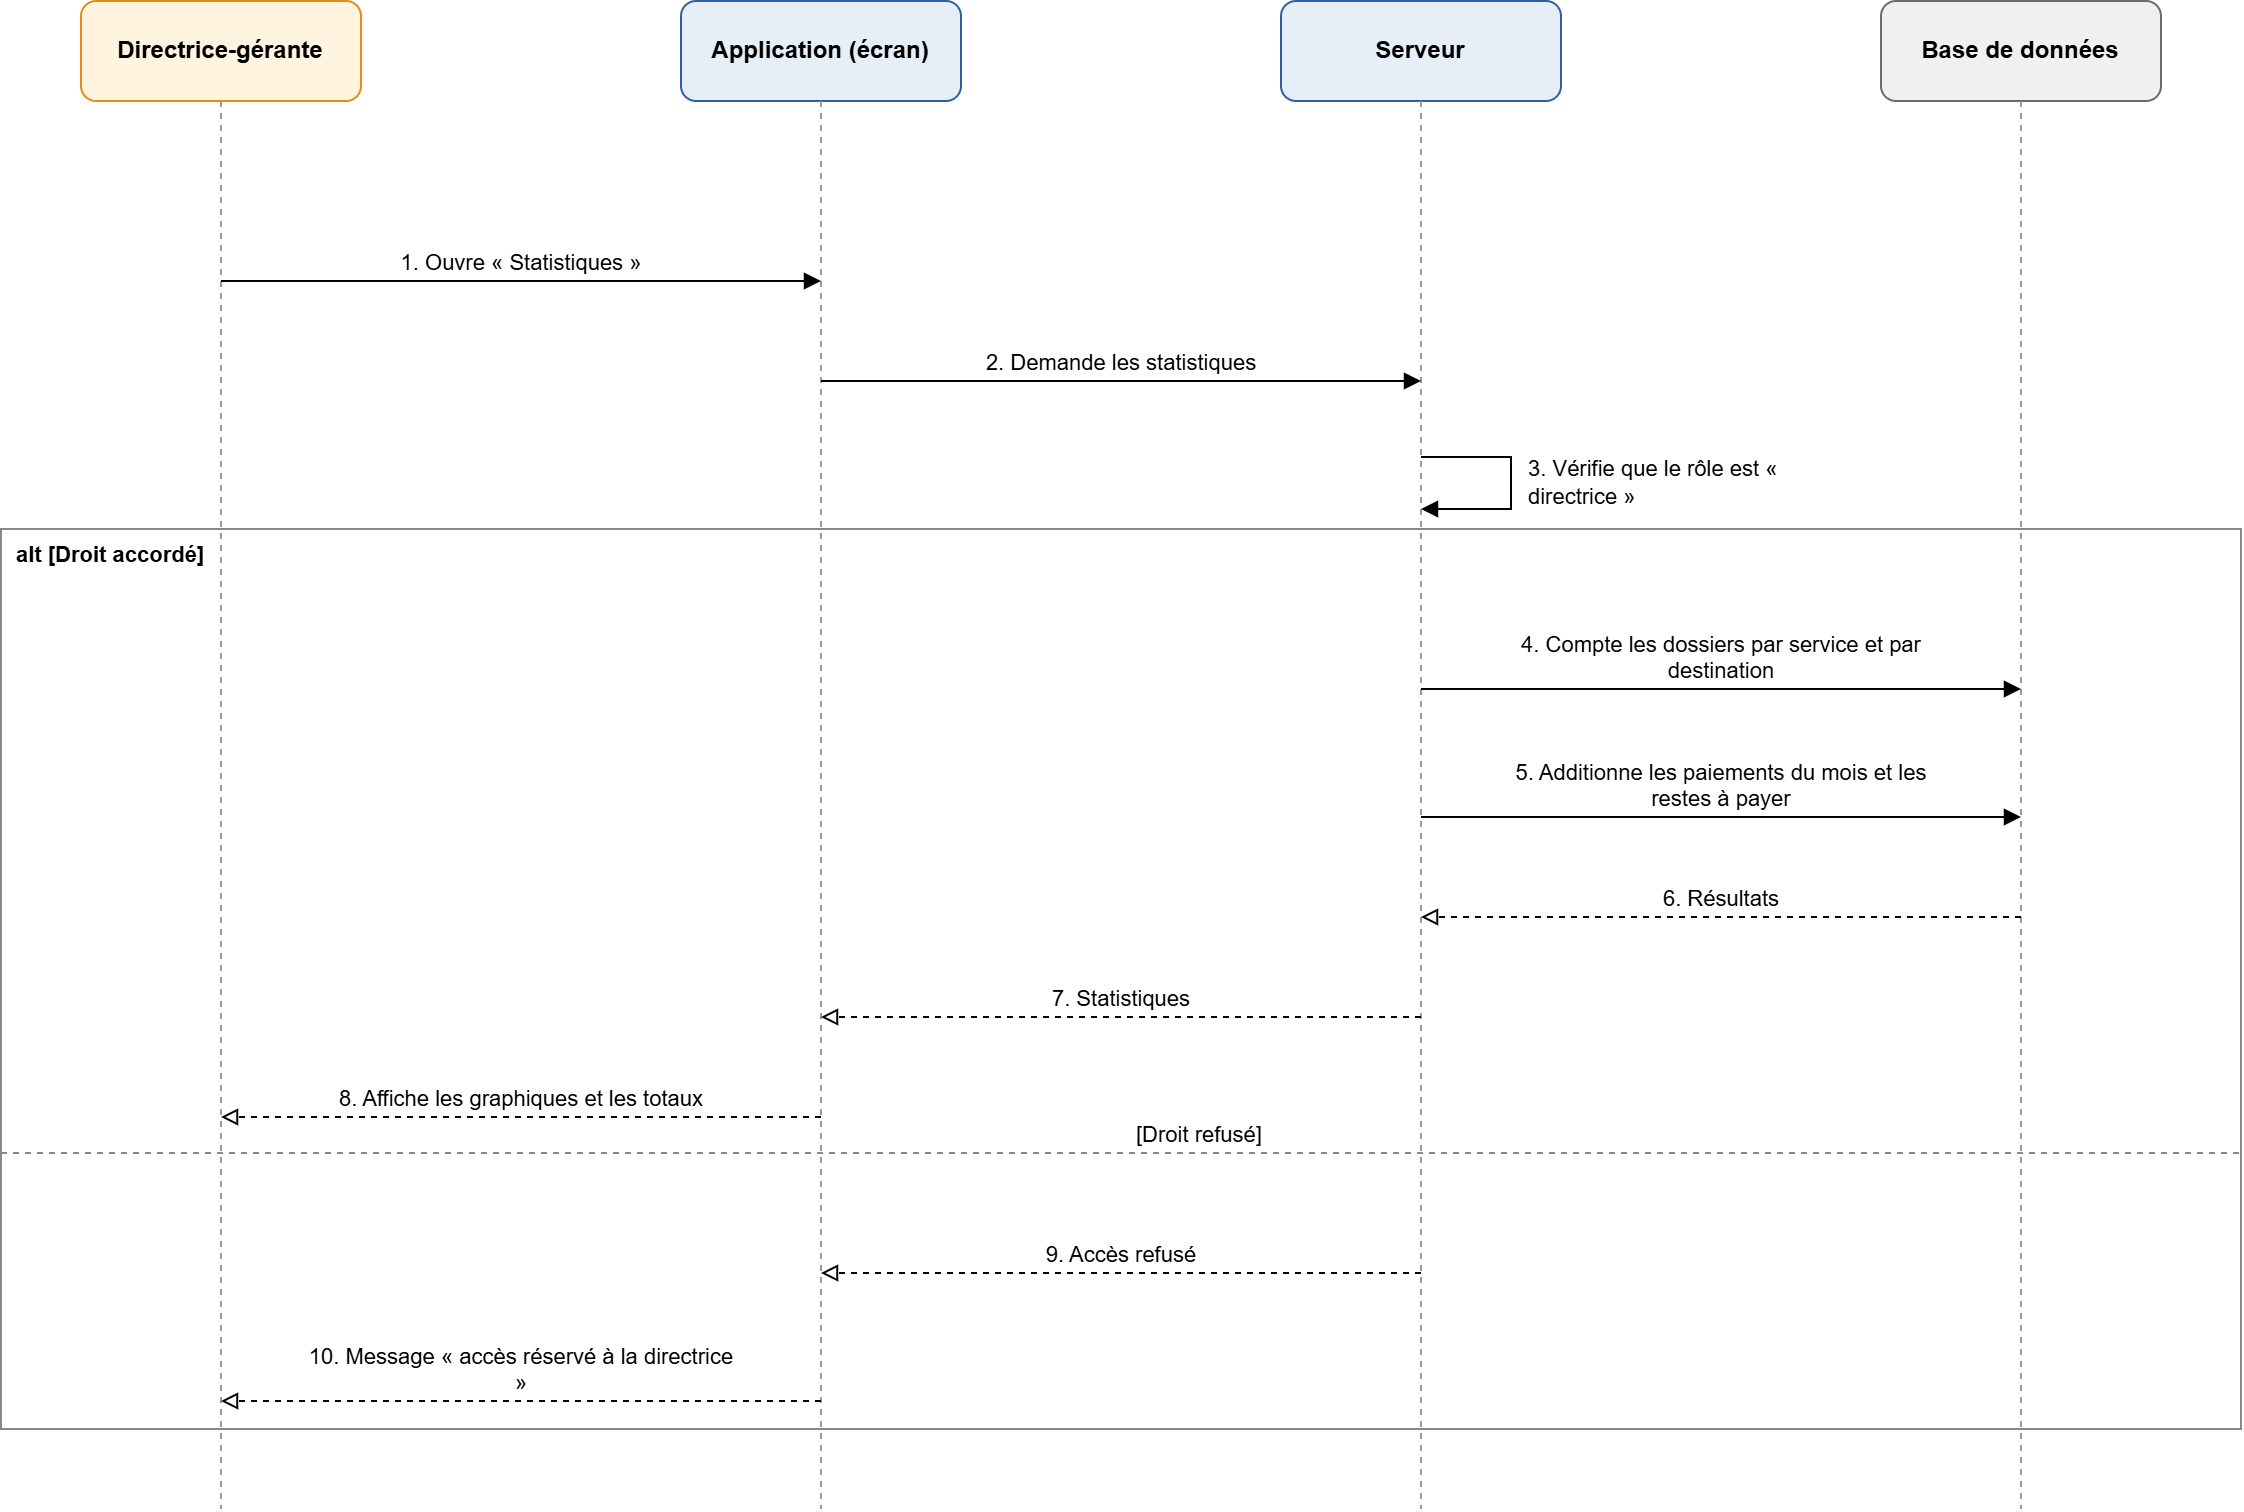

The diagram above was exported from draw.io. Its source (the exported page's mxGraphModel, read from the mxfile embedded in the PNG):
<mxGraphModel dx="772" dy="501" grid="1" gridSize="10" guides="1" tooltips="1" connect="1" arrows="1" fold="1" page="0" pageScale="1" pageWidth="827" pageHeight="1169" math="0" shadow="0">
  <root>
    <mxCell id="0" />
    <mxCell id="1" parent="0" />
    <mxCell id="f1" parent="1" style="rounded=0;html=1;fillColor=none;strokeColor=#888888;verticalAlign=top;align=left;spacingLeft=6;fontStyle=1;fontSize=11;whiteSpace=wrap;" value="alt [Droit accordé]" vertex="1">
      <mxGeometry height="450" width="1120" x="60" y="304" as="geometry" />
    </mxCell>
    <mxCell id="fe2" edge="1" parent="1" style="endArrow=none;dashed=1;strokeColor=#888888;html=1;align=left;verticalAlign=bottom;spacingLeft=6;fontSize=11;" value="[Droit refusé]">
      <mxGeometry relative="1" as="geometry">
        <mxPoint x="60" y="616" as="sourcePoint" />
        <mxPoint x="1180" y="616" as="targetPoint" />
      </mxGeometry>
    </mxCell>
    <mxCell id="p_D" parent="1" style="rounded=1;whiteSpace=wrap;html=1;fillColor=#FFF4E0;strokeColor=#E8891A;fontStyle=1;fontSize=12;" value="Directrice-gérante" vertex="1">
      <mxGeometry height="50" width="140" x="100" y="40" as="geometry" />
    </mxCell>
    <mxCell id="ll_D" edge="1" parent="1" source="p_D" style="endArrow=none;dashed=1;strokeColor=#999999;html=1;">
      <mxGeometry relative="1" as="geometry">
        <mxPoint x="170" y="794" as="targetPoint" />
      </mxGeometry>
    </mxCell>
    <mxCell id="p_UI" parent="1" style="rounded=1;whiteSpace=wrap;html=1;fillColor=#E6EEF8;strokeColor=#2F5F9E;fontStyle=1;fontSize=12;" value="Application (écran)" vertex="1">
      <mxGeometry height="50" width="140" x="400" y="40" as="geometry" />
    </mxCell>
    <mxCell id="ll_UI" edge="1" parent="1" source="p_UI" style="endArrow=none;dashed=1;strokeColor=#999999;html=1;">
      <mxGeometry relative="1" as="geometry">
        <mxPoint x="470" y="794" as="targetPoint" />
      </mxGeometry>
    </mxCell>
    <mxCell id="p_API" parent="1" style="rounded=1;whiteSpace=wrap;html=1;fillColor=#E6EEF8;strokeColor=#2F5F9E;fontStyle=1;fontSize=12;" value="Serveur" vertex="1">
      <mxGeometry height="50" width="140" x="700" y="40" as="geometry" />
    </mxCell>
    <mxCell id="ll_API" edge="1" parent="1" source="p_API" style="endArrow=none;dashed=1;strokeColor=#999999;html=1;">
      <mxGeometry relative="1" as="geometry">
        <mxPoint x="770" y="794" as="targetPoint" />
      </mxGeometry>
    </mxCell>
    <mxCell id="p_BD" parent="1" style="rounded=1;whiteSpace=wrap;html=1;fillColor=#F0F0F0;strokeColor=#6B6B6B;fontStyle=1;fontSize=12;" value="Base de données" vertex="1">
      <mxGeometry height="50" width="140" x="1000" y="40" as="geometry" />
    </mxCell>
    <mxCell id="ll_BD" edge="1" parent="1" source="p_BD" style="endArrow=none;dashed=1;strokeColor=#999999;html=1;">
      <mxGeometry relative="1" as="geometry">
        <mxPoint x="1070" y="794" as="targetPoint" />
      </mxGeometry>
    </mxCell>
    <mxCell id="m3" edge="1" parent="1" style="endArrow=block;endFill=1;html=1;verticalAlign=bottom;fontSize=11;labelBackgroundColor=none;" value="1. Ouvre « Statistiques »">
      <mxGeometry relative="1" as="geometry">
        <mxPoint x="170" y="180" as="sourcePoint" />
        <mxPoint x="470" y="180" as="targetPoint" />
      </mxGeometry>
    </mxCell>
    <mxCell id="m4" edge="1" parent="1" style="endArrow=block;endFill=1;html=1;verticalAlign=bottom;fontSize=11;labelBackgroundColor=none;" value="2. Demande les statistiques">
      <mxGeometry relative="1" as="geometry">
        <mxPoint x="470" y="230" as="sourcePoint" />
        <mxPoint x="770" y="230" as="targetPoint" />
      </mxGeometry>
    </mxCell>
    <mxCell id="m5" edge="1" parent="1" style="endArrow=block;endFill=1;html=1;rounded=0;" value="">
      <mxGeometry relative="1" as="geometry">
        <Array as="points">
          <mxPoint x="815" y="268" />
          <mxPoint x="815" y="294" />
        </Array>
        <mxPoint x="770" y="268" as="sourcePoint" />
        <mxPoint x="770" y="294" as="targetPoint" />
      </mxGeometry>
    </mxCell>
    <mxCell id="t5" parent="1" style="text;html=1;align=left;verticalAlign=middle;whiteSpace=wrap;fontSize=11;" value="3. Vérifie que le rôle est «&lt;br&gt;directrice »" vertex="1">
      <mxGeometry height="34" width="240" x="822" y="264" as="geometry" />
    </mxCell>
    <mxCell id="m6" edge="1" parent="1" style="endArrow=block;endFill=1;html=1;verticalAlign=bottom;fontSize=11;labelBackgroundColor=none;" value="4. Compte les dossiers par service et par&lt;br&gt;destination">
      <mxGeometry relative="1" as="geometry">
        <mxPoint x="770" y="384" as="sourcePoint" />
        <mxPoint x="1070" y="384" as="targetPoint" />
      </mxGeometry>
    </mxCell>
    <mxCell id="m7" edge="1" parent="1" style="endArrow=block;endFill=1;html=1;verticalAlign=bottom;fontSize=11;labelBackgroundColor=none;" value="5. Additionne les paiements du mois et les&lt;br&gt;restes à payer">
      <mxGeometry relative="1" as="geometry">
        <mxPoint x="770" y="448" as="sourcePoint" />
        <mxPoint x="1070" y="448" as="targetPoint" />
      </mxGeometry>
    </mxCell>
    <mxCell id="m8" edge="1" parent="1" style="endArrow=block;endFill=0;dashed=1;html=1;verticalAlign=bottom;fontSize=11;labelBackgroundColor=none;" value="6. Résultats">
      <mxGeometry relative="1" as="geometry">
        <mxPoint x="1070" y="498" as="sourcePoint" />
        <mxPoint x="770" y="498" as="targetPoint" />
      </mxGeometry>
    </mxCell>
    <mxCell id="m9" edge="1" parent="1" style="endArrow=block;endFill=0;dashed=1;html=1;verticalAlign=bottom;fontSize=11;labelBackgroundColor=none;" value="7. Statistiques">
      <mxGeometry relative="1" as="geometry">
        <mxPoint x="770" y="548" as="sourcePoint" />
        <mxPoint x="470" y="548" as="targetPoint" />
      </mxGeometry>
    </mxCell>
    <mxCell id="m10" edge="1" parent="1" style="endArrow=block;endFill=0;dashed=1;html=1;verticalAlign=bottom;fontSize=11;labelBackgroundColor=none;" value="8. Affiche les graphiques et les totaux">
      <mxGeometry relative="1" as="geometry">
        <mxPoint x="470" y="598" as="sourcePoint" />
        <mxPoint x="170" y="598" as="targetPoint" />
      </mxGeometry>
    </mxCell>
    <mxCell id="m11" edge="1" parent="1" style="endArrow=block;endFill=0;dashed=1;html=1;verticalAlign=bottom;fontSize=11;labelBackgroundColor=none;" value="9. Accès refusé">
      <mxGeometry relative="1" as="geometry">
        <mxPoint x="770" y="676" as="sourcePoint" />
        <mxPoint x="470" y="676" as="targetPoint" />
      </mxGeometry>
    </mxCell>
    <mxCell id="m12" edge="1" parent="1" style="endArrow=block;endFill=0;dashed=1;html=1;verticalAlign=bottom;fontSize=11;labelBackgroundColor=none;" value="10. Message « accès réservé à la directrice&lt;br&gt;»">
      <mxGeometry relative="1" as="geometry">
        <mxPoint x="470" y="740" as="sourcePoint" />
        <mxPoint x="170" y="740" as="targetPoint" />
      </mxGeometry>
    </mxCell>
  </root>
</mxGraphModel>